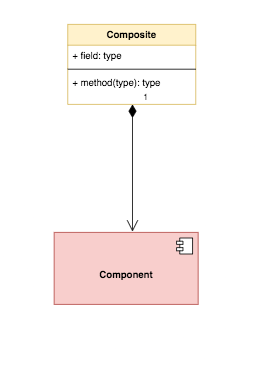

The diagram above was exported from draw.io. Its source (the exported page's mxGraphModel, read from the mxfile embedded in the PNG):
<mxGraphModel dx="1554.2" dy="554" grid="1" gridSize="10" guides="1" tooltips="1" connect="1" arrows="1" fold="1" page="1" pageScale="0.4" pageWidth="827" pageHeight="1169" math="0" shadow="0">
  <root>
    <mxCell id="0" />
    <mxCell id="1" parent="0" />
    <mxCell id="Yfakl8HG1nUM0dbbIncU-1" value="Composite" style="swimlane;fontStyle=1;align=center;verticalAlign=top;childLayout=stackLayout;horizontal=1;startSize=26;horizontalStack=0;resizeParent=1;resizeParentMax=0;resizeLast=0;collapsible=1;marginBottom=0;fillColor=#fff2cc;strokeColor=#d6b656;" vertex="1" parent="1">
      <mxGeometry x="415" y="30" width="160" height="100" as="geometry" />
    </mxCell>
    <mxCell id="Yfakl8HG1nUM0dbbIncU-2" value="+ field: type" style="text;strokeColor=none;fillColor=none;align=left;verticalAlign=top;spacingLeft=4;spacingRight=4;overflow=hidden;rotatable=0;points=[[0,0.5],[1,0.5]];portConstraint=eastwest;" vertex="1" parent="Yfakl8HG1nUM0dbbIncU-1">
      <mxGeometry y="26" width="160" height="26" as="geometry" />
    </mxCell>
    <mxCell id="Yfakl8HG1nUM0dbbIncU-3" value="" style="line;strokeWidth=1;fillColor=none;align=left;verticalAlign=middle;spacingTop=-1;spacingLeft=3;spacingRight=3;rotatable=0;labelPosition=right;points=[];portConstraint=eastwest;" vertex="1" parent="Yfakl8HG1nUM0dbbIncU-1">
      <mxGeometry y="52" width="160" height="8" as="geometry" />
    </mxCell>
    <mxCell id="Yfakl8HG1nUM0dbbIncU-4" value="+ method(type): type" style="text;strokeColor=none;fillColor=none;align=left;verticalAlign=top;spacingLeft=4;spacingRight=4;overflow=hidden;rotatable=0;points=[[0,0.5],[1,0.5]];portConstraint=eastwest;" vertex="1" parent="Yfakl8HG1nUM0dbbIncU-1">
      <mxGeometry y="60" width="160" height="40" as="geometry" />
    </mxCell>
    <mxCell id="Yfakl8HG1nUM0dbbIncU-5" value="&lt;br&gt;&lt;b&gt;Component&lt;/b&gt;" style="html=1;dropTarget=0;fillColor=#f8cecc;strokeColor=#b85450;" vertex="1" parent="1">
      <mxGeometry x="398" y="290" width="180" height="90" as="geometry" />
    </mxCell>
    <mxCell id="Yfakl8HG1nUM0dbbIncU-6" value="" style="shape=module;jettyWidth=8;jettyHeight=4;" vertex="1" parent="Yfakl8HG1nUM0dbbIncU-5">
      <mxGeometry x="1" width="20" height="20" relative="1" as="geometry">
        <mxPoint x="-27" y="7" as="offset" />
      </mxGeometry>
    </mxCell>
    <mxCell id="Yfakl8HG1nUM0dbbIncU-7" value="1" style="endArrow=open;html=1;endSize=12;startArrow=diamondThin;startSize=14;startFill=1;edgeStyle=orthogonalEdgeStyle;align=left;verticalAlign=bottom;rounded=0;entryX=0.544;entryY=-0.011;entryDx=0;entryDy=0;entryPerimeter=0;" edge="1" parent="1" source="Yfakl8HG1nUM0dbbIncU-4" target="Yfakl8HG1nUM0dbbIncU-5">
      <mxGeometry x="-1" y="12" relative="1" as="geometry">
        <mxPoint x="428" y="180" as="sourcePoint" />
        <mxPoint x="588" y="180" as="targetPoint" />
        <Array as="points">
          <mxPoint x="485" y="130" />
          <mxPoint x="486" y="130" />
        </Array>
        <mxPoint as="offset" />
      </mxGeometry>
    </mxCell>
  </root>
</mxGraphModel>